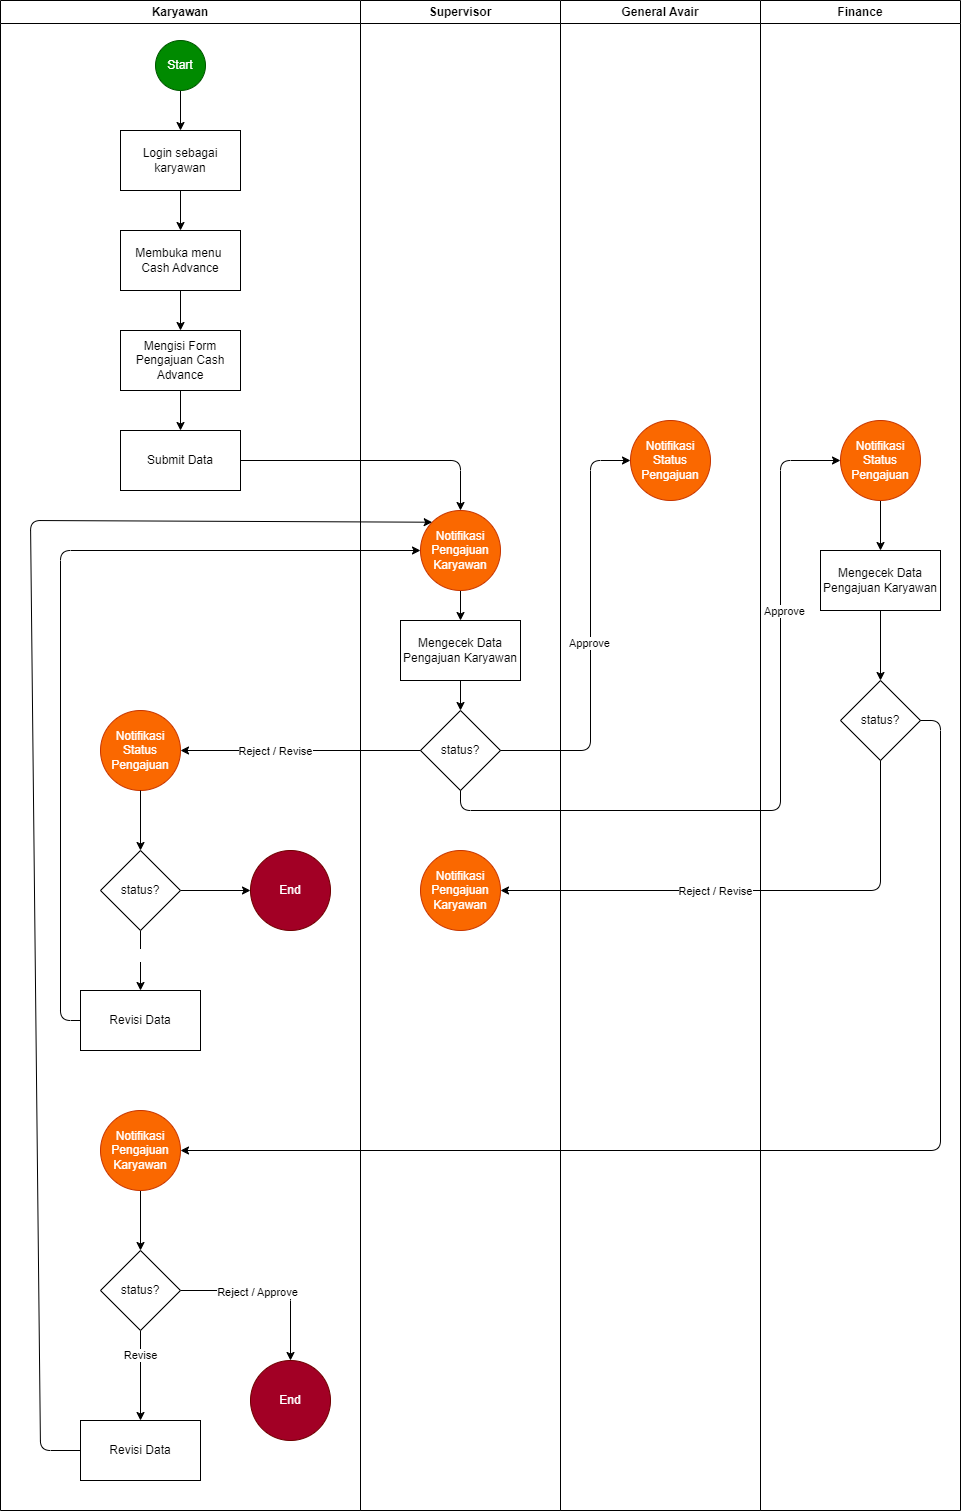

The diagram above was exported from draw.io. Its source (the exported page's mxGraphModel, read from the mxfile embedded in the PNG):
<mxGraphModel dx="1822" dy="1024" grid="1" gridSize="10" guides="1" tooltips="1" connect="1" arrows="1" fold="1" page="1" pageScale="1" pageWidth="850" pageHeight="1100" math="0" shadow="0">
  <root>
    <mxCell id="0" />
    <mxCell id="1" parent="0" />
    <mxCell id="4" value="Karyawan" style="swimlane;whiteSpace=wrap;html=1;" vertex="1" parent="1">
      <mxGeometry x="30" y="140" width="360" height="1510" as="geometry" />
    </mxCell>
    <mxCell id="8" value="" style="edgeStyle=none;html=1;fontColor=#050505;" edge="1" parent="4" source="6" target="7">
      <mxGeometry relative="1" as="geometry" />
    </mxCell>
    <mxCell id="6" value="&lt;font&gt;Start&lt;/font&gt;" style="ellipse;whiteSpace=wrap;html=1;aspect=fixed;fillColor=#008a00;strokeColor=#005700;fontColor=#FFFFFF;" vertex="1" parent="4">
      <mxGeometry x="155" y="40" width="50" height="50" as="geometry" />
    </mxCell>
    <mxCell id="10" value="" style="edgeStyle=none;html=1;fontColor=#050505;" edge="1" parent="4" source="7" target="9">
      <mxGeometry relative="1" as="geometry" />
    </mxCell>
    <mxCell id="7" value="Login sebagai karyawan" style="whiteSpace=wrap;html=1;" vertex="1" parent="4">
      <mxGeometry x="120" y="130" width="120" height="60" as="geometry" />
    </mxCell>
    <mxCell id="12" value="" style="edgeStyle=none;html=1;fontColor=#050505;" edge="1" parent="4" source="9" target="11">
      <mxGeometry relative="1" as="geometry" />
    </mxCell>
    <mxCell id="9" value="Membuka menu&amp;nbsp;&lt;br&gt;&lt;span&gt;Cash Advance&lt;/span&gt;" style="whiteSpace=wrap;html=1;" vertex="1" parent="4">
      <mxGeometry x="120" y="230" width="120" height="60" as="geometry" />
    </mxCell>
    <mxCell id="14" value="" style="edgeStyle=none;html=1;fontColor=#050505;" edge="1" parent="4" source="11" target="13">
      <mxGeometry relative="1" as="geometry" />
    </mxCell>
    <mxCell id="11" value="Mengisi Form Pengajuan Cash Advance" style="whiteSpace=wrap;html=1;" vertex="1" parent="4">
      <mxGeometry x="120" y="330" width="120" height="60" as="geometry" />
    </mxCell>
    <mxCell id="13" value="Submit Data" style="whiteSpace=wrap;html=1;" vertex="1" parent="4">
      <mxGeometry x="120" y="430" width="120" height="60" as="geometry" />
    </mxCell>
    <mxCell id="25" value="Notifikasi Status Pengajuan" style="ellipse;whiteSpace=wrap;html=1;fillColor=#fa6800;fontColor=#FFFFFF;strokeColor=#C73500;" vertex="1" parent="4">
      <mxGeometry x="100" y="710" width="80" height="80" as="geometry" />
    </mxCell>
    <mxCell id="54" value="" style="edgeStyle=none;html=1;fontColor=#FFFFFF;" edge="1" parent="4" source="49" target="53">
      <mxGeometry relative="1" as="geometry" />
    </mxCell>
    <mxCell id="58" value="Revisi" style="edgeLabel;html=1;align=center;verticalAlign=middle;resizable=0;points=[];fontColor=#FFFFFF;" vertex="1" connectable="0" parent="54">
      <mxGeometry x="-0.4044" y="-1" relative="1" as="geometry">
        <mxPoint y="6" as="offset" />
      </mxGeometry>
    </mxCell>
    <mxCell id="56" value="" style="edgeStyle=none;html=1;fontColor=#FFFFFF;" edge="1" parent="4" source="49" target="55">
      <mxGeometry relative="1" as="geometry" />
    </mxCell>
    <mxCell id="49" value="status?" style="rhombus;whiteSpace=wrap;html=1;" vertex="1" parent="4">
      <mxGeometry x="100" y="850" width="80" height="80" as="geometry" />
    </mxCell>
    <mxCell id="50" value="" style="edgeStyle=none;html=1;fontColor=#FFFFFF;" edge="1" parent="4" source="25" target="49">
      <mxGeometry relative="1" as="geometry" />
    </mxCell>
    <mxCell id="53" value="Revisi Data" style="whiteSpace=wrap;html=1;" vertex="1" parent="4">
      <mxGeometry x="80" y="990" width="120" height="60" as="geometry" />
    </mxCell>
    <mxCell id="55" value="End" style="ellipse;whiteSpace=wrap;html=1;fillColor=#a20025;fontColor=#ffffff;strokeColor=#6F0000;" vertex="1" parent="4">
      <mxGeometry x="250" y="850" width="80" height="80" as="geometry" />
    </mxCell>
    <mxCell id="73" value="" style="edgeStyle=none;html=1;fontColor=#FFFFFF;" edge="1" parent="4" source="68" target="72">
      <mxGeometry relative="1" as="geometry" />
    </mxCell>
    <mxCell id="68" value="Notifikasi Pengajuan Karyawan" style="ellipse;whiteSpace=wrap;html=1;fillColor=#fa6800;fontColor=#FFFFFF;strokeColor=#C73500;" vertex="1" parent="4">
      <mxGeometry x="100" y="1110" width="80" height="80" as="geometry" />
    </mxCell>
    <mxCell id="75" style="edgeStyle=none;html=1;fontColor=#FFFFFF;" edge="1" parent="4" source="72" target="74">
      <mxGeometry relative="1" as="geometry">
        <Array as="points">
          <mxPoint x="290" y="1290" />
        </Array>
      </mxGeometry>
    </mxCell>
    <mxCell id="86" value="Reject / Approve" style="edgeLabel;html=1;align=center;verticalAlign=middle;resizable=0;points=[];fontColor=#000000;" vertex="1" connectable="0" parent="75">
      <mxGeometry x="-0.1422" y="-1" relative="1" as="geometry">
        <mxPoint as="offset" />
      </mxGeometry>
    </mxCell>
    <mxCell id="78" value="" style="edgeStyle=none;html=1;fontColor=#FFFFFF;" edge="1" parent="4" source="72" target="77">
      <mxGeometry relative="1" as="geometry" />
    </mxCell>
    <mxCell id="87" value="Revise" style="edgeLabel;html=1;align=center;verticalAlign=middle;resizable=0;points=[];fontColor=#000000;" vertex="1" connectable="0" parent="78">
      <mxGeometry x="-0.4578" y="-1" relative="1" as="geometry">
        <mxPoint as="offset" />
      </mxGeometry>
    </mxCell>
    <mxCell id="72" value="status?" style="rhombus;whiteSpace=wrap;html=1;" vertex="1" parent="4">
      <mxGeometry x="100" y="1250" width="80" height="80" as="geometry" />
    </mxCell>
    <mxCell id="74" value="End" style="ellipse;whiteSpace=wrap;html=1;fillColor=#a20025;fontColor=#ffffff;strokeColor=#6F0000;" vertex="1" parent="4">
      <mxGeometry x="250" y="1360" width="80" height="80" as="geometry" />
    </mxCell>
    <mxCell id="77" value="Revisi Data" style="whiteSpace=wrap;html=1;" vertex="1" parent="4">
      <mxGeometry x="80" y="1420" width="120" height="60" as="geometry" />
    </mxCell>
    <mxCell id="5" value="Supervisor" style="swimlane;whiteSpace=wrap;html=1;" vertex="1" parent="1">
      <mxGeometry x="390" y="140" width="200" height="1510" as="geometry" />
    </mxCell>
    <mxCell id="20" value="" style="edgeStyle=none;html=1;fontColor=#050505;" edge="1" parent="5" source="17" target="19">
      <mxGeometry relative="1" as="geometry" />
    </mxCell>
    <mxCell id="17" value="Notifikasi Pengajuan Karyawan" style="ellipse;whiteSpace=wrap;html=1;fillColor=#fa6800;fontColor=#FFFFFF;strokeColor=#C73500;" vertex="1" parent="5">
      <mxGeometry x="60" y="510" width="80" height="80" as="geometry" />
    </mxCell>
    <mxCell id="24" value="" style="edgeStyle=none;html=1;fontColor=#050505;" edge="1" parent="5" source="19" target="23">
      <mxGeometry relative="1" as="geometry" />
    </mxCell>
    <mxCell id="19" value="Mengecek Data Pengajuan Karyawan" style="whiteSpace=wrap;html=1;" vertex="1" parent="5">
      <mxGeometry x="40" y="620" width="120" height="60" as="geometry" />
    </mxCell>
    <mxCell id="23" value="status?" style="rhombus;whiteSpace=wrap;html=1;" vertex="1" parent="5">
      <mxGeometry x="60" y="710" width="80" height="80" as="geometry" />
    </mxCell>
    <mxCell id="67" value="Notifikasi Pengajuan Karyawan" style="ellipse;whiteSpace=wrap;html=1;fillColor=#fa6800;fontColor=#FFFFFF;strokeColor=#C73500;" vertex="1" parent="5">
      <mxGeometry x="60" y="850" width="80" height="80" as="geometry" />
    </mxCell>
    <mxCell id="18" value="" style="edgeStyle=none;html=1;fontColor=#050505;" edge="1" parent="1" source="13" target="17">
      <mxGeometry relative="1" as="geometry">
        <Array as="points">
          <mxPoint x="490" y="600" />
        </Array>
      </mxGeometry>
    </mxCell>
    <mxCell id="26" value="" style="edgeStyle=none;html=1;fontColor=#050505;" edge="1" parent="1" source="23" target="25">
      <mxGeometry relative="1" as="geometry" />
    </mxCell>
    <mxCell id="82" value="Reject / Revise" style="edgeLabel;html=1;align=center;verticalAlign=middle;resizable=0;points=[];fontColor=#000000;" vertex="1" connectable="0" parent="26">
      <mxGeometry x="0.2067" relative="1" as="geometry">
        <mxPoint as="offset" />
      </mxGeometry>
    </mxCell>
    <mxCell id="29" value="General Avair " style="swimlane;whiteSpace=wrap;html=1;" vertex="1" parent="1">
      <mxGeometry x="590" y="140" width="200" height="1510" as="geometry" />
    </mxCell>
    <mxCell id="43" value="&lt;span style=&quot;color: rgb(255, 255, 255);&quot;&gt;Notifikasi Status Pengajuan&lt;/span&gt;" style="ellipse;whiteSpace=wrap;html=1;fillColor=#fa6800;fontColor=default;strokeColor=#C73500;" vertex="1" parent="29">
      <mxGeometry x="70" y="420" width="80" height="80" as="geometry" />
    </mxCell>
    <mxCell id="35" value="Finance" style="swimlane;whiteSpace=wrap;html=1;" vertex="1" parent="1">
      <mxGeometry x="790" y="140" width="200" height="1510" as="geometry" />
    </mxCell>
    <mxCell id="64" style="edgeStyle=none;html=1;fontColor=#FFFFFF;" edge="1" parent="35" source="46" target="63">
      <mxGeometry relative="1" as="geometry" />
    </mxCell>
    <mxCell id="46" value="Notifikasi Status Pengajuan" style="ellipse;whiteSpace=wrap;html=1;fillColor=#fa6800;fontColor=#FFFFFF;strokeColor=#C73500;" vertex="1" parent="35">
      <mxGeometry x="80" y="420" width="80" height="80" as="geometry" />
    </mxCell>
    <mxCell id="66" value="" style="edgeStyle=none;html=1;fontColor=#FFFFFF;" edge="1" parent="35" source="63" target="65">
      <mxGeometry relative="1" as="geometry" />
    </mxCell>
    <mxCell id="63" value="Mengecek Data Pengajuan Karyawan" style="whiteSpace=wrap;html=1;" vertex="1" parent="35">
      <mxGeometry x="60" y="550" width="120" height="60" as="geometry" />
    </mxCell>
    <mxCell id="65" value="status?" style="rhombus;whiteSpace=wrap;html=1;" vertex="1" parent="35">
      <mxGeometry x="80" y="680" width="80" height="80" as="geometry" />
    </mxCell>
    <mxCell id="44" style="edgeStyle=none;html=1;fontColor=#FFFFFF;" edge="1" parent="1" source="23" target="43">
      <mxGeometry relative="1" as="geometry">
        <Array as="points">
          <mxPoint x="620" y="890" />
          <mxPoint x="620" y="600" />
        </Array>
      </mxGeometry>
    </mxCell>
    <mxCell id="83" value="Approve" style="edgeLabel;html=1;align=center;verticalAlign=middle;resizable=0;points=[];fontColor=#000000;" vertex="1" connectable="0" parent="44">
      <mxGeometry x="-0.0543" y="2" relative="1" as="geometry">
        <mxPoint as="offset" />
      </mxGeometry>
    </mxCell>
    <mxCell id="47" style="edgeStyle=none;html=1;fontColor=#FFFFFF;exitX=0.5;exitY=1;exitDx=0;exitDy=0;" edge="1" parent="1" source="23" target="46">
      <mxGeometry relative="1" as="geometry">
        <Array as="points">
          <mxPoint x="490" y="950" />
          <mxPoint x="810" y="950" />
          <mxPoint x="810" y="600" />
        </Array>
      </mxGeometry>
    </mxCell>
    <mxCell id="84" value="Approve" style="edgeLabel;html=1;align=center;verticalAlign=middle;resizable=0;points=[];fontColor=#000000;" vertex="1" connectable="0" parent="47">
      <mxGeometry x="0.4416" y="-3" relative="1" as="geometry">
        <mxPoint as="offset" />
      </mxGeometry>
    </mxCell>
    <mxCell id="59" style="edgeStyle=none;html=1;fontColor=#FFFFFF;" edge="1" parent="1" source="53" target="17">
      <mxGeometry relative="1" as="geometry">
        <Array as="points">
          <mxPoint x="90" y="1160" />
          <mxPoint x="90" y="690" />
        </Array>
      </mxGeometry>
    </mxCell>
    <mxCell id="69" style="edgeStyle=none;html=1;fontColor=#FFFFFF;" edge="1" parent="1" source="65" target="67">
      <mxGeometry relative="1" as="geometry">
        <Array as="points">
          <mxPoint x="910" y="1030" />
        </Array>
      </mxGeometry>
    </mxCell>
    <mxCell id="85" value="Reject / Revise" style="edgeLabel;html=1;align=center;verticalAlign=middle;resizable=0;points=[];fontColor=#000000;" vertex="1" connectable="0" parent="69">
      <mxGeometry x="0.16" relative="1" as="geometry">
        <mxPoint as="offset" />
      </mxGeometry>
    </mxCell>
    <mxCell id="71" style="edgeStyle=none;html=1;fontColor=#FFFFFF;exitX=1;exitY=0.5;exitDx=0;exitDy=0;" edge="1" parent="1" source="65" target="68">
      <mxGeometry relative="1" as="geometry">
        <Array as="points">
          <mxPoint x="970" y="860" />
          <mxPoint x="970" y="1290" />
        </Array>
      </mxGeometry>
    </mxCell>
    <mxCell id="80" style="edgeStyle=none;html=1;fontColor=#FFFFFF;entryX=0;entryY=0;entryDx=0;entryDy=0;" edge="1" parent="1" source="77" target="17">
      <mxGeometry relative="1" as="geometry">
        <Array as="points">
          <mxPoint x="70" y="1590" />
          <mxPoint x="60" y="660" />
        </Array>
      </mxGeometry>
    </mxCell>
  </root>
</mxGraphModel>